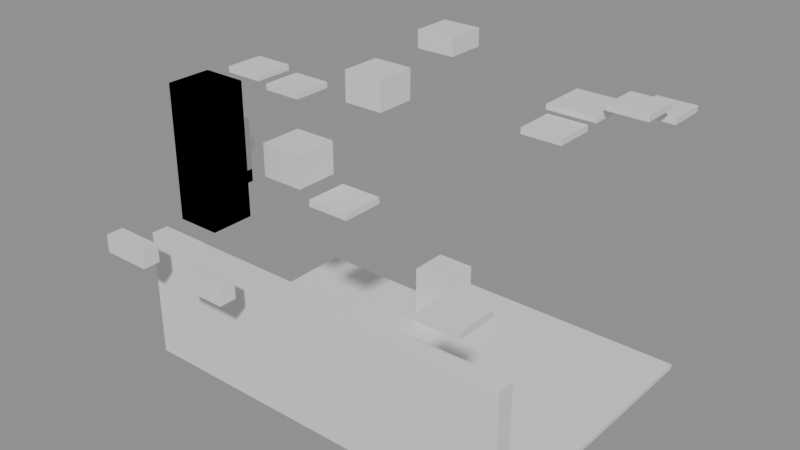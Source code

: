 # Source: building_lego.blend  (saved by Blender 5.0.119; exported with 4.5.12 LTS)
import bpy
from mathutils import Matrix  # noqa: F401  (used for matrix-valued properties, if any)

bpy.ops.wm.read_factory_settings(use_empty=True)
scene = bpy.context.scene
scene.name = 'Scene'

# ---- collections
col_01_paredes_externas = bpy.data.collections.new('01_Paredes_Externas'); scene.collection.children.link(col_01_paredes_externas)
col_03_pisos_escadas = bpy.data.collections.new('03_Pisos_Escadas'); scene.collection.children.link(col_03_pisos_escadas)
col_04_moveis_decoracoes = bpy.data.collections.new('04_Moveis_Decoracoes'); scene.collection.children.link(col_04_moveis_decoracoes)

# ---- materials (node trees are filled in below, after node groups)
mat_mat_parede_externa = bpy.data.materials.new('Mat_Parede_Externa')
mat_mat_pisos = bpy.data.materials.new('Mat_Pisos')
mat_mat_moveis = bpy.data.materials.new('Mat_Moveis')

# ---- material node trees
mat_mat_parede_externa.use_nodes = True; mat_mat_parede_externa.node_tree.nodes.clear()
_N = mat_mat_parede_externa.node_tree.nodes; _L = mat_mat_parede_externa.node_tree.links
n0 = _N.new('ShaderNodeBsdfPrincipled'); n0.name = 'BSDF - Pré-fundamentado'; n0.location = (-200, 100)
n1 = _N.new('ShaderNodeOutputMaterial'); n1.name = 'Saída de material'; n1.location = (200, 100)
_L.new(n0.outputs[0], n1.inputs[0])
n1.is_active_output = True
mat_mat_pisos.use_nodes = True; mat_mat_pisos.node_tree.nodes.clear()
_N = mat_mat_pisos.node_tree.nodes; _L = mat_mat_pisos.node_tree.links
n0 = _N.new('ShaderNodeBsdfPrincipled'); n0.name = 'BSDF - Pré-fundamentado'; n0.location = (-200, 100)
n1 = _N.new('ShaderNodeOutputMaterial'); n1.name = 'Saída de material'; n1.location = (200, 100)
_L.new(n0.outputs[0], n1.inputs[0])
n1.is_active_output = True
mat_mat_moveis.use_nodes = True; mat_mat_moveis.node_tree.nodes.clear()
_N = mat_mat_moveis.node_tree.nodes; _L = mat_mat_moveis.node_tree.links
n0 = _N.new('ShaderNodeBsdfPrincipled'); n0.name = 'BSDF - Pré-fundamentado'; n0.location = (-200, 100)
n1 = _N.new('ShaderNodeOutputMaterial'); n1.name = 'Saída de material'; n1.location = (200, 100)
_L.new(n0.outputs[0], n1.inputs[0])
n1.is_active_output = True

# ---- meshes
me_bloco_cave_wall_2160_4103_z2 = bpy.data.meshes.new('Bloco_cave_wall_2160_4103_z2')
me_bloco_cave_wall_2160_4103_z2.from_pydata([(-0.5, -0.175, -0.18), (0.5, -0.175, -0.18), (0.5, 0.175, -0.18), (-0.5, 0.175, -0.18), (-0.5, -0.175, 0.18), (0.5, -0.175, 0.18), (0.5, 0.175, 0.18), (-0.5, 0.175, 0.18)], [], [(0, 1, 2, 3), (4, 7, 6, 5), (0, 4, 5, 1), (2, 6, 7, 3), (0, 3, 7, 4), (1, 5, 6, 2)])
me_bloco_cave_wall_2160_4103_z2.materials.append(mat_mat_parede_externa)
me_bloco_cave_wall_2160_4103_z2.update()
me_bloco_cave_wall_2162_4103_z2 = bpy.data.meshes.new('Bloco_cave_wall_2162_4103_z2')
me_bloco_cave_wall_2162_4103_z2.from_pydata([(-0.5, -0.175, -0.18), (0.5, -0.175, -0.18), (0.5, 0.175, -0.18), (-0.5, 0.175, -0.18), (-0.5, -0.175, 0.18), (0.5, -0.175, 0.18), (0.5, 0.175, 0.18), (-0.5, 0.175, 0.18)], [], [(0, 1, 2, 3), (4, 7, 6, 5), (0, 4, 5, 1), (2, 6, 7, 3), (0, 3, 7, 4), (1, 5, 6, 2)])
me_bloco_cave_wall_2162_4103_z2.materials.append(mat_mat_parede_externa)
me_bloco_cave_wall_2162_4103_z2.update()
me_bloco_cave_wall_2160_4104_z_20 = bpy.data.meshes.new('Bloco_cave_wall_2160_4104_z-20')
me_bloco_cave_wall_2160_4104_z_20.from_pydata([(-0.5, -0.175, -1.32), (0.5, -0.175, -1.32), (0.5, 0.175, -1.32), (-0.5, 0.175, -1.32), (-0.5, -0.175, 1.32), (0.5, -0.175, 1.32), (0.5, 0.175, 1.32), (-0.5, 0.175, 1.32)], [], [(0, 1, 2, 3), (4, 7, 6, 5), (0, 4, 5, 1), (2, 6, 7, 3), (0, 3, 7, 4), (1, 5, 6, 2)])
me_bloco_cave_wall_2160_4104_z_20.materials.append(mat_mat_parede_externa)
me_bloco_cave_wall_2160_4104_z_20.update()
me_bloco_cave_wall_2161_4104_z_20 = bpy.data.meshes.new('Bloco_cave_wall_2161_4104_z-20')
me_bloco_cave_wall_2161_4104_z_20.from_pydata([(-0.5, -0.175, -1.32), (0.5, -0.175, -1.32), (0.5, 0.175, -1.32), (-0.5, 0.175, -1.32), (-0.5, -0.175, 1.32), (0.5, -0.175, 1.32), (0.5, 0.175, 1.32), (-0.5, 0.175, 1.32)], [], [(0, 1, 2, 3), (4, 7, 6, 5), (0, 4, 5, 1), (2, 6, 7, 3), (0, 3, 7, 4), (1, 5, 6, 2)])
me_bloco_cave_wall_2161_4104_z_20.materials.append(mat_mat_parede_externa)
me_bloco_cave_wall_2161_4104_z_20.update()
me_bloco_cave_wall_2162_4104_z_20 = bpy.data.meshes.new('Bloco_cave_wall_2162_4104_z-20')
me_bloco_cave_wall_2162_4104_z_20.from_pydata([(-0.5, -0.175, -1.32), (0.5, -0.175, -1.32), (0.5, 0.175, -1.32), (-0.5, 0.175, -1.32), (-0.5, -0.175, 1.32), (0.5, -0.175, 1.32), (0.5, 0.175, 1.32), (-0.5, 0.175, 1.32)], [], [(0, 1, 2, 3), (4, 7, 6, 5), (0, 4, 5, 1), (2, 6, 7, 3), (0, 3, 7, 4), (1, 5, 6, 2)])
me_bloco_cave_wall_2162_4104_z_20.materials.append(mat_mat_parede_externa)
me_bloco_cave_wall_2162_4104_z_20.update()
me_bloco_cave_wall_2163_4104_z_20 = bpy.data.meshes.new('Bloco_cave_wall_2163_4104_z-20')
me_bloco_cave_wall_2163_4104_z_20.from_pydata([(-0.5, -0.175, -1.32), (0.5, -0.175, -1.32), (0.5, 0.175, -1.32), (-0.5, 0.175, -1.32), (-0.5, -0.175, 1.32), (0.5, -0.175, 1.32), (0.5, 0.175, 1.32), (-0.5, 0.175, 1.32)], [], [(0, 1, 2, 3), (4, 7, 6, 5), (0, 4, 5, 1), (2, 6, 7, 3), (0, 3, 7, 4), (1, 5, 6, 2)])
me_bloco_cave_wall_2163_4104_z_20.materials.append(mat_mat_parede_externa)
me_bloco_cave_wall_2163_4104_z_20.update()
me_bloco_cave_wall_2164_4104_z_20 = bpy.data.meshes.new('Bloco_cave_wall_2164_4104_z-20')
me_bloco_cave_wall_2164_4104_z_20.from_pydata([(-0.5, -0.175, -1.32), (0.5, -0.175, -1.32), (0.5, 0.175, -1.32), (-0.5, 0.175, -1.32), (-0.5, -0.175, 1.32), (0.5, -0.175, 1.32), (0.5, 0.175, 1.32), (-0.5, 0.175, 1.32)], [], [(0, 1, 2, 3), (4, 7, 6, 5), (0, 4, 5, 1), (2, 6, 7, 3), (0, 3, 7, 4), (1, 5, 6, 2)])
me_bloco_cave_wall_2164_4104_z_20.materials.append(mat_mat_parede_externa)
me_bloco_cave_wall_2164_4104_z_20.update()
me_bloco_cave_wall_2165_4104_z_20 = bpy.data.meshes.new('Bloco_cave_wall_2165_4104_z-20')
me_bloco_cave_wall_2165_4104_z_20.from_pydata([(-0.5, -0.175, -1.32), (0.5, -0.175, -1.32), (0.5, 0.175, -1.32), (-0.5, 0.175, -1.32), (-0.5, -0.175, 1.32), (0.5, -0.175, 1.32), (0.5, 0.175, 1.32), (-0.5, 0.175, 1.32)], [], [(0, 1, 2, 3), (4, 7, 6, 5), (0, 4, 5, 1), (2, 6, 7, 3), (0, 3, 7, 4), (1, 5, 6, 2)])
me_bloco_cave_wall_2165_4104_z_20.materials.append(mat_mat_parede_externa)
me_bloco_cave_wall_2165_4104_z_20.update()
me_bloco_cave_wall_2166_4104_z_20 = bpy.data.meshes.new('Bloco_cave_wall_2166_4104_z-20')
me_bloco_cave_wall_2166_4104_z_20.from_pydata([(-0.5, -0.175, -1.32), (0.5, -0.175, -1.32), (0.5, 0.175, -1.32), (-0.5, 0.175, -1.32), (-0.5, -0.175, 1.32), (0.5, -0.175, 1.32), (0.5, 0.175, 1.32), (-0.5, 0.175, 1.32)], [], [(0, 1, 2, 3), (4, 7, 6, 5), (0, 4, 5, 1), (2, 6, 7, 3), (0, 3, 7, 4), (1, 5, 6, 2)])
me_bloco_cave_wall_2166_4104_z_20.materials.append(mat_mat_parede_externa)
me_bloco_cave_wall_2166_4104_z_20.update()
me_bloco_cave_wall_2167_4104_z_20 = bpy.data.meshes.new('Bloco_cave_wall_2167_4104_z-20')
me_bloco_cave_wall_2167_4104_z_20.from_pydata([(-0.5, -0.175, -1.32), (0.5, -0.175, -1.32), (0.5, 0.175, -1.32), (-0.5, 0.175, -1.32), (-0.5, -0.175, 1.32), (0.5, -0.175, 1.32), (0.5, 0.175, 1.32), (-0.5, 0.175, 1.32)], [], [(0, 1, 2, 3), (4, 7, 6, 5), (0, 4, 5, 1), (2, 6, 7, 3), (0, 3, 7, 4), (1, 5, 6, 2)])
me_bloco_cave_wall_2167_4104_z_20.materials.append(mat_mat_parede_externa)
me_bloco_cave_wall_2167_4104_z_20.update()
me_piso_cave_floor_2160_4105_z_20 = bpy.data.meshes.new('Piso_cave_floor_2160_4105_z-20')
me_piso_cave_floor_2160_4105_z_20.from_pydata([(-0.5, -0.5, -0.05), (0.5, -0.5, -0.05), (0.5, 0.5, -0.05), (-0.5, 0.5, -0.05), (-0.5, -0.5, 0.05), (0.5, -0.5, 0.05), (0.5, 0.5, 0.05), (-0.5, 0.5, 0.05)], [], [(0, 1, 2, 3), (4, 7, 6, 5), (0, 4, 5, 1), (2, 6, 7, 3), (0, 3, 7, 4), (1, 5, 6, 2)])
me_piso_cave_floor_2160_4105_z_20.materials.append(mat_mat_pisos)
me_piso_cave_floor_2160_4105_z_20.update()
me_piso_cave_floor_2161_4105_z_20 = bpy.data.meshes.new('Piso_cave_floor_2161_4105_z-20')
me_piso_cave_floor_2161_4105_z_20.from_pydata([(-0.5, -0.5, -0.05), (0.5, -0.5, -0.05), (0.5, 0.5, -0.05), (-0.5, 0.5, -0.05), (-0.5, -0.5, 0.05), (0.5, -0.5, 0.05), (0.5, 0.5, 0.05), (-0.5, 0.5, 0.05)], [], [(0, 1, 2, 3), (4, 7, 6, 5), (0, 4, 5, 1), (2, 6, 7, 3), (0, 3, 7, 4), (1, 5, 6, 2)])
me_piso_cave_floor_2161_4105_z_20.materials.append(mat_mat_pisos)
me_piso_cave_floor_2161_4105_z_20.update()
me_piso_cave_floor_2162_4105_z_20 = bpy.data.meshes.new('Piso_cave_floor_2162_4105_z-20')
me_piso_cave_floor_2162_4105_z_20.from_pydata([(-0.5, -0.5, -0.05), (0.5, -0.5, -0.05), (0.5, 0.5, -0.05), (-0.5, 0.5, -0.05), (-0.5, -0.5, 0.05), (0.5, -0.5, 0.05), (0.5, 0.5, 0.05), (-0.5, 0.5, 0.05)], [], [(0, 1, 2, 3), (4, 7, 6, 5), (0, 4, 5, 1), (2, 6, 7, 3), (0, 3, 7, 4), (1, 5, 6, 2)])
me_piso_cave_floor_2162_4105_z_20.materials.append(mat_mat_pisos)
me_piso_cave_floor_2162_4105_z_20.update()
me_piso_cave_floor_2163_4105_z_20 = bpy.data.meshes.new('Piso_cave_floor_2163_4105_z-20')
me_piso_cave_floor_2163_4105_z_20.from_pydata([(-0.5, -0.5, -0.05), (0.5, -0.5, -0.05), (0.5, 0.5, -0.05), (-0.5, 0.5, -0.05), (-0.5, -0.5, 0.05), (0.5, -0.5, 0.05), (0.5, 0.5, 0.05), (-0.5, 0.5, 0.05)], [], [(0, 1, 2, 3), (4, 7, 6, 5), (0, 4, 5, 1), (2, 6, 7, 3), (0, 3, 7, 4), (1, 5, 6, 2)])
me_piso_cave_floor_2163_4105_z_20.materials.append(mat_mat_pisos)
me_piso_cave_floor_2163_4105_z_20.update()
me_piso_cave_floor_2164_4105_z_20 = bpy.data.meshes.new('Piso_cave_floor_2164_4105_z-20')
me_piso_cave_floor_2164_4105_z_20.from_pydata([(-0.5, -0.5, -0.05), (0.5, -0.5, -0.05), (0.5, 0.5, -0.05), (-0.5, 0.5, -0.05), (-0.5, -0.5, 0.05), (0.5, -0.5, 0.05), (0.5, 0.5, 0.05), (-0.5, 0.5, 0.05)], [], [(0, 1, 2, 3), (4, 7, 6, 5), (0, 4, 5, 1), (2, 6, 7, 3), (0, 3, 7, 4), (1, 5, 6, 2)])
me_piso_cave_floor_2164_4105_z_20.materials.append(mat_mat_pisos)
me_piso_cave_floor_2164_4105_z_20.update()
me_piso_cave_floor_2165_4105_z_20 = bpy.data.meshes.new('Piso_cave_floor_2165_4105_z-20')
me_piso_cave_floor_2165_4105_z_20.from_pydata([(-0.5, -0.5, -0.05), (0.5, -0.5, -0.05), (0.5, 0.5, -0.05), (-0.5, 0.5, -0.05), (-0.5, -0.5, 0.05), (0.5, -0.5, 0.05), (0.5, 0.5, 0.05), (-0.5, 0.5, 0.05)], [], [(0, 1, 2, 3), (4, 7, 6, 5), (0, 4, 5, 1), (2, 6, 7, 3), (0, 3, 7, 4), (1, 5, 6, 2)])
me_piso_cave_floor_2165_4105_z_20.materials.append(mat_mat_pisos)
me_piso_cave_floor_2165_4105_z_20.update()
me_piso_cave_floor_2166_4105_z_20 = bpy.data.meshes.new('Piso_cave_floor_2166_4105_z-20')
me_piso_cave_floor_2166_4105_z_20.from_pydata([(-0.5, -0.5, -0.05), (0.5, -0.5, -0.05), (0.5, 0.5, -0.05), (-0.5, 0.5, -0.05), (-0.5, -0.5, 0.05), (0.5, -0.5, 0.05), (0.5, 0.5, 0.05), (-0.5, 0.5, 0.05)], [], [(0, 1, 2, 3), (4, 7, 6, 5), (0, 4, 5, 1), (2, 6, 7, 3), (0, 3, 7, 4), (1, 5, 6, 2)])
me_piso_cave_floor_2166_4105_z_20.materials.append(mat_mat_pisos)
me_piso_cave_floor_2166_4105_z_20.update()
me_piso_cave_floor_2167_4105_z_20 = bpy.data.meshes.new('Piso_cave_floor_2167_4105_z-20')
me_piso_cave_floor_2167_4105_z_20.from_pydata([(-0.5, -0.5, -0.05), (0.5, -0.5, -0.05), (0.5, 0.5, -0.05), (-0.5, 0.5, -0.05), (-0.5, -0.5, 0.05), (0.5, -0.5, 0.05), (0.5, 0.5, 0.05), (-0.5, 0.5, 0.05)], [], [(0, 1, 2, 3), (4, 7, 6, 5), (0, 4, 5, 1), (2, 6, 7, 3), (0, 3, 7, 4), (1, 5, 6, 2)])
me_piso_cave_floor_2167_4105_z_20.materials.append(mat_mat_pisos)
me_piso_cave_floor_2167_4105_z_20.update()
me_piso_cave_floor_2160_4106_z_20 = bpy.data.meshes.new('Piso_cave_floor_2160_4106_z-20')
me_piso_cave_floor_2160_4106_z_20.from_pydata([(-0.5, -0.5, -0.05), (0.5, -0.5, -0.05), (0.5, 0.5, -0.05), (-0.5, 0.5, -0.05), (-0.5, -0.5, 0.05), (0.5, -0.5, 0.05), (0.5, 0.5, 0.05), (-0.5, 0.5, 0.05)], [], [(0, 1, 2, 3), (4, 7, 6, 5), (0, 4, 5, 1), (2, 6, 7, 3), (0, 3, 7, 4), (1, 5, 6, 2)])
me_piso_cave_floor_2160_4106_z_20.materials.append(mat_mat_pisos)
me_piso_cave_floor_2160_4106_z_20.update()
me_piso_cave_floor_2161_4106_z_20 = bpy.data.meshes.new('Piso_cave_floor_2161_4106_z-20')
me_piso_cave_floor_2161_4106_z_20.from_pydata([(-0.5, -0.5, -0.05), (0.5, -0.5, -0.05), (0.5, 0.5, -0.05), (-0.5, 0.5, -0.05), (-0.5, -0.5, 0.05), (0.5, -0.5, 0.05), (0.5, 0.5, 0.05), (-0.5, 0.5, 0.05)], [], [(0, 1, 2, 3), (4, 7, 6, 5), (0, 4, 5, 1), (2, 6, 7, 3), (0, 3, 7, 4), (1, 5, 6, 2)])
me_piso_cave_floor_2161_4106_z_20.materials.append(mat_mat_pisos)
me_piso_cave_floor_2161_4106_z_20.update()
me_piso_cave_floor_2162_4106_z_20 = bpy.data.meshes.new('Piso_cave_floor_2162_4106_z-20')
me_piso_cave_floor_2162_4106_z_20.from_pydata([(-0.5, -0.5, -0.05), (0.5, -0.5, -0.05), (0.5, 0.5, -0.05), (-0.5, 0.5, -0.05), (-0.5, -0.5, 0.05), (0.5, -0.5, 0.05), (0.5, 0.5, 0.05), (-0.5, 0.5, 0.05)], [], [(0, 1, 2, 3), (4, 7, 6, 5), (0, 4, 5, 1), (2, 6, 7, 3), (0, 3, 7, 4), (1, 5, 6, 2)])
me_piso_cave_floor_2162_4106_z_20.materials.append(mat_mat_pisos)
me_piso_cave_floor_2162_4106_z_20.update()
me_piso_cave_floor_2163_4106_z_20 = bpy.data.meshes.new('Piso_cave_floor_2163_4106_z-20')
me_piso_cave_floor_2163_4106_z_20.from_pydata([(-0.5, -0.5, -0.05), (0.5, -0.5, -0.05), (0.5, 0.5, -0.05), (-0.5, 0.5, -0.05), (-0.5, -0.5, 0.05), (0.5, -0.5, 0.05), (0.5, 0.5, 0.05), (-0.5, 0.5, 0.05)], [], [(0, 1, 2, 3), (4, 7, 6, 5), (0, 4, 5, 1), (2, 6, 7, 3), (0, 3, 7, 4), (1, 5, 6, 2)])
me_piso_cave_floor_2163_4106_z_20.materials.append(mat_mat_pisos)
me_piso_cave_floor_2163_4106_z_20.update()
me_piso_cave_floor_2164_4106_z_20 = bpy.data.meshes.new('Piso_cave_floor_2164_4106_z-20')
me_piso_cave_floor_2164_4106_z_20.from_pydata([(-0.5, -0.5, -0.05), (0.5, -0.5, -0.05), (0.5, 0.5, -0.05), (-0.5, 0.5, -0.05), (-0.5, -0.5, 0.05), (0.5, -0.5, 0.05), (0.5, 0.5, 0.05), (-0.5, 0.5, 0.05)], [], [(0, 1, 2, 3), (4, 7, 6, 5), (0, 4, 5, 1), (2, 6, 7, 3), (0, 3, 7, 4), (1, 5, 6, 2)])
me_piso_cave_floor_2164_4106_z_20.materials.append(mat_mat_pisos)
me_piso_cave_floor_2164_4106_z_20.update()
me_piso_cave_floor_2165_4106_z_20 = bpy.data.meshes.new('Piso_cave_floor_2165_4106_z-20')
me_piso_cave_floor_2165_4106_z_20.from_pydata([(-0.5, -0.5, -0.05), (0.5, -0.5, -0.05), (0.5, 0.5, -0.05), (-0.5, 0.5, -0.05), (-0.5, -0.5, 0.05), (0.5, -0.5, 0.05), (0.5, 0.5, 0.05), (-0.5, 0.5, 0.05)], [], [(0, 1, 2, 3), (4, 7, 6, 5), (0, 4, 5, 1), (2, 6, 7, 3), (0, 3, 7, 4), (1, 5, 6, 2)])
me_piso_cave_floor_2165_4106_z_20.materials.append(mat_mat_pisos)
me_piso_cave_floor_2165_4106_z_20.update()
me_piso_cave_floor_2166_4106_z_20 = bpy.data.meshes.new('Piso_cave_floor_2166_4106_z-20')
me_piso_cave_floor_2166_4106_z_20.from_pydata([(-0.5, -0.5, -0.05), (0.5, -0.5, -0.05), (0.5, 0.5, -0.05), (-0.5, 0.5, -0.05), (-0.5, -0.5, 0.05), (0.5, -0.5, 0.05), (0.5, 0.5, 0.05), (-0.5, 0.5, 0.05)], [], [(0, 1, 2, 3), (4, 7, 6, 5), (0, 4, 5, 1), (2, 6, 7, 3), (0, 3, 7, 4), (1, 5, 6, 2)])
me_piso_cave_floor_2166_4106_z_20.materials.append(mat_mat_pisos)
me_piso_cave_floor_2166_4106_z_20.update()
me_piso_cave_floor_2167_4106_z_20 = bpy.data.meshes.new('Piso_cave_floor_2167_4106_z-20')
me_piso_cave_floor_2167_4106_z_20.from_pydata([(-0.5, -0.5, -0.05), (0.5, -0.5, -0.05), (0.5, 0.5, -0.05), (-0.5, 0.5, -0.05), (-0.5, -0.5, 0.05), (0.5, -0.5, 0.05), (0.5, 0.5, 0.05), (-0.5, 0.5, 0.05)], [], [(0, 1, 2, 3), (4, 7, 6, 5), (0, 4, 5, 1), (2, 6, 7, 3), (0, 3, 7, 4), (1, 5, 6, 2)])
me_piso_cave_floor_2167_4106_z_20.materials.append(mat_mat_pisos)
me_piso_cave_floor_2167_4106_z_20.update()
me_piso_cave_floor_2160_4107_z_20 = bpy.data.meshes.new('Piso_cave_floor_2160_4107_z-20')
me_piso_cave_floor_2160_4107_z_20.from_pydata([(-0.5, -0.5, -0.05), (0.5, -0.5, -0.05), (0.5, 0.5, -0.05), (-0.5, 0.5, -0.05), (-0.5, -0.5, 0.05), (0.5, -0.5, 0.05), (0.5, 0.5, 0.05), (-0.5, 0.5, 0.05)], [], [(0, 1, 2, 3), (4, 7, 6, 5), (0, 4, 5, 1), (2, 6, 7, 3), (0, 3, 7, 4), (1, 5, 6, 2)])
me_piso_cave_floor_2160_4107_z_20.materials.append(mat_mat_pisos)
me_piso_cave_floor_2160_4107_z_20.update()
me_piso_cave_floor_2161_4107_z_20 = bpy.data.meshes.new('Piso_cave_floor_2161_4107_z-20')
me_piso_cave_floor_2161_4107_z_20.from_pydata([(-0.5, -0.5, -0.05), (0.5, -0.5, -0.05), (0.5, 0.5, -0.05), (-0.5, 0.5, -0.05), (-0.5, -0.5, 0.05), (0.5, -0.5, 0.05), (0.5, 0.5, 0.05), (-0.5, 0.5, 0.05)], [], [(0, 1, 2, 3), (4, 7, 6, 5), (0, 4, 5, 1), (2, 6, 7, 3), (0, 3, 7, 4), (1, 5, 6, 2)])
me_piso_cave_floor_2161_4107_z_20.materials.append(mat_mat_pisos)
me_piso_cave_floor_2161_4107_z_20.update()
me_piso_cave_floor_2162_4107_z_20 = bpy.data.meshes.new('Piso_cave_floor_2162_4107_z-20')
me_piso_cave_floor_2162_4107_z_20.from_pydata([(-0.5, -0.5, -0.05), (0.5, -0.5, -0.05), (0.5, 0.5, -0.05), (-0.5, 0.5, -0.05), (-0.5, -0.5, 0.05), (0.5, -0.5, 0.05), (0.5, 0.5, 0.05), (-0.5, 0.5, 0.05)], [], [(0, 1, 2, 3), (4, 7, 6, 5), (0, 4, 5, 1), (2, 6, 7, 3), (0, 3, 7, 4), (1, 5, 6, 2)])
me_piso_cave_floor_2162_4107_z_20.materials.append(mat_mat_pisos)
me_piso_cave_floor_2162_4107_z_20.update()
me_piso_cave_floor_2163_4107_z_20 = bpy.data.meshes.new('Piso_cave_floor_2163_4107_z-20')
me_piso_cave_floor_2163_4107_z_20.from_pydata([(-0.5, -0.5, -0.05), (0.5, -0.5, -0.05), (0.5, 0.5, -0.05), (-0.5, 0.5, -0.05), (-0.5, -0.5, 0.05), (0.5, -0.5, 0.05), (0.5, 0.5, 0.05), (-0.5, 0.5, 0.05)], [], [(0, 1, 2, 3), (4, 7, 6, 5), (0, 4, 5, 1), (2, 6, 7, 3), (0, 3, 7, 4), (1, 5, 6, 2)])
me_piso_cave_floor_2163_4107_z_20.materials.append(mat_mat_pisos)
me_piso_cave_floor_2163_4107_z_20.update()
me_piso_cave_floor_2164_4107_z_20 = bpy.data.meshes.new('Piso_cave_floor_2164_4107_z-20')
me_piso_cave_floor_2164_4107_z_20.from_pydata([(-0.5, -0.5, -0.05), (0.5, -0.5, -0.05), (0.5, 0.5, -0.05), (-0.5, 0.5, -0.05), (-0.5, -0.5, 0.05), (0.5, -0.5, 0.05), (0.5, 0.5, 0.05), (-0.5, 0.5, 0.05)], [], [(0, 1, 2, 3), (4, 7, 6, 5), (0, 4, 5, 1), (2, 6, 7, 3), (0, 3, 7, 4), (1, 5, 6, 2)])
me_piso_cave_floor_2164_4107_z_20.materials.append(mat_mat_pisos)
me_piso_cave_floor_2164_4107_z_20.update()
me_piso_cave_floor_2165_4107_z_20 = bpy.data.meshes.new('Piso_cave_floor_2165_4107_z-20')
me_piso_cave_floor_2165_4107_z_20.from_pydata([(-0.5, -0.5, -0.05), (0.5, -0.5, -0.05), (0.5, 0.5, -0.05), (-0.5, 0.5, -0.05), (-0.5, -0.5, 0.05), (0.5, -0.5, 0.05), (0.5, 0.5, 0.05), (-0.5, 0.5, 0.05)], [], [(0, 1, 2, 3), (4, 7, 6, 5), (0, 4, 5, 1), (2, 6, 7, 3), (0, 3, 7, 4), (1, 5, 6, 2)])
me_piso_cave_floor_2165_4107_z_20.materials.append(mat_mat_pisos)
me_piso_cave_floor_2165_4107_z_20.update()
me_piso_cave_floor_2166_4107_z_20 = bpy.data.meshes.new('Piso_cave_floor_2166_4107_z-20')
me_piso_cave_floor_2166_4107_z_20.from_pydata([(-0.5, -0.5, -0.05), (0.5, -0.5, -0.05), (0.5, 0.5, -0.05), (-0.5, 0.5, -0.05), (-0.5, -0.5, 0.05), (0.5, -0.5, 0.05), (0.5, 0.5, 0.05), (-0.5, 0.5, 0.05)], [], [(0, 1, 2, 3), (4, 7, 6, 5), (0, 4, 5, 1), (2, 6, 7, 3), (0, 3, 7, 4), (1, 5, 6, 2)])
me_piso_cave_floor_2166_4107_z_20.materials.append(mat_mat_pisos)
me_piso_cave_floor_2166_4107_z_20.update()
me_piso_cave_floor_2167_4107_z_20 = bpy.data.meshes.new('Piso_cave_floor_2167_4107_z-20')
me_piso_cave_floor_2167_4107_z_20.from_pydata([(-0.5, -0.5, -0.05), (0.5, -0.5, -0.05), (0.5, 0.5, -0.05), (-0.5, 0.5, -0.05), (-0.5, -0.5, 0.05), (0.5, -0.5, 0.05), (0.5, 0.5, 0.05), (-0.5, 0.5, 0.05)], [], [(0, 1, 2, 3), (4, 7, 6, 5), (0, 4, 5, 1), (2, 6, 7, 3), (0, 3, 7, 4), (1, 5, 6, 2)])
me_piso_cave_floor_2167_4107_z_20.materials.append(mat_mat_pisos)
me_piso_cave_floor_2167_4107_z_20.update()
me_piso_cave_floor_2160_4108_z_20 = bpy.data.meshes.new('Piso_cave_floor_2160_4108_z-20')
me_piso_cave_floor_2160_4108_z_20.from_pydata([(-0.5, -0.5, -0.05), (0.5, -0.5, -0.05), (0.5, 0.5, -0.05), (-0.5, 0.5, -0.05), (-0.5, -0.5, 0.05), (0.5, -0.5, 0.05), (0.5, 0.5, 0.05), (-0.5, 0.5, 0.05)], [], [(0, 1, 2, 3), (4, 7, 6, 5), (0, 4, 5, 1), (2, 6, 7, 3), (0, 3, 7, 4), (1, 5, 6, 2)])
me_piso_cave_floor_2160_4108_z_20.materials.append(mat_mat_pisos)
me_piso_cave_floor_2160_4108_z_20.update()
me_piso_cave_floor_2161_4108_z_20 = bpy.data.meshes.new('Piso_cave_floor_2161_4108_z-20')
me_piso_cave_floor_2161_4108_z_20.from_pydata([(-0.5, -0.5, -0.05), (0.5, -0.5, -0.05), (0.5, 0.5, -0.05), (-0.5, 0.5, -0.05), (-0.5, -0.5, 0.05), (0.5, -0.5, 0.05), (0.5, 0.5, 0.05), (-0.5, 0.5, 0.05)], [], [(0, 1, 2, 3), (4, 7, 6, 5), (0, 4, 5, 1), (2, 6, 7, 3), (0, 3, 7, 4), (1, 5, 6, 2)])
me_piso_cave_floor_2161_4108_z_20.materials.append(mat_mat_pisos)
me_piso_cave_floor_2161_4108_z_20.update()
me_piso_cave_floor_2162_4108_z_20 = bpy.data.meshes.new('Piso_cave_floor_2162_4108_z-20')
me_piso_cave_floor_2162_4108_z_20.from_pydata([(-0.5, -0.5, -0.05), (0.5, -0.5, -0.05), (0.5, 0.5, -0.05), (-0.5, 0.5, -0.05), (-0.5, -0.5, 0.05), (0.5, -0.5, 0.05), (0.5, 0.5, 0.05), (-0.5, 0.5, 0.05)], [], [(0, 1, 2, 3), (4, 7, 6, 5), (0, 4, 5, 1), (2, 6, 7, 3), (0, 3, 7, 4), (1, 5, 6, 2)])
me_piso_cave_floor_2162_4108_z_20.materials.append(mat_mat_pisos)
me_piso_cave_floor_2162_4108_z_20.update()
me_piso_cave_floor_2163_4108_z_20 = bpy.data.meshes.new('Piso_cave_floor_2163_4108_z-20')
me_piso_cave_floor_2163_4108_z_20.from_pydata([(-0.5, -0.5, -0.05), (0.5, -0.5, -0.05), (0.5, 0.5, -0.05), (-0.5, 0.5, -0.05), (-0.5, -0.5, 0.05), (0.5, -0.5, 0.05), (0.5, 0.5, 0.05), (-0.5, 0.5, 0.05)], [], [(0, 1, 2, 3), (4, 7, 6, 5), (0, 4, 5, 1), (2, 6, 7, 3), (0, 3, 7, 4), (1, 5, 6, 2)])
me_piso_cave_floor_2163_4108_z_20.materials.append(mat_mat_pisos)
me_piso_cave_floor_2163_4108_z_20.update()
me_piso_cave_floor_2164_4108_z_20 = bpy.data.meshes.new('Piso_cave_floor_2164_4108_z-20')
me_piso_cave_floor_2164_4108_z_20.from_pydata([(-0.5, -0.5, -0.05), (0.5, -0.5, -0.05), (0.5, 0.5, -0.05), (-0.5, 0.5, -0.05), (-0.5, -0.5, 0.05), (0.5, -0.5, 0.05), (0.5, 0.5, 0.05), (-0.5, 0.5, 0.05)], [], [(0, 1, 2, 3), (4, 7, 6, 5), (0, 4, 5, 1), (2, 6, 7, 3), (0, 3, 7, 4), (1, 5, 6, 2)])
me_piso_cave_floor_2164_4108_z_20.materials.append(mat_mat_pisos)
me_piso_cave_floor_2164_4108_z_20.update()
me_piso_cave_floor_2165_4108_z_20 = bpy.data.meshes.new('Piso_cave_floor_2165_4108_z-20')
me_piso_cave_floor_2165_4108_z_20.from_pydata([(-0.5, -0.5, -0.05), (0.5, -0.5, -0.05), (0.5, 0.5, -0.05), (-0.5, 0.5, -0.05), (-0.5, -0.5, 0.05), (0.5, -0.5, 0.05), (0.5, 0.5, 0.05), (-0.5, 0.5, 0.05)], [], [(0, 1, 2, 3), (4, 7, 6, 5), (0, 4, 5, 1), (2, 6, 7, 3), (0, 3, 7, 4), (1, 5, 6, 2)])
me_piso_cave_floor_2165_4108_z_20.materials.append(mat_mat_pisos)
me_piso_cave_floor_2165_4108_z_20.update()
me_piso_grasses_2166_4108_z26 = bpy.data.meshes.new('Piso_grasses_2166_4108_z26')
me_piso_grasses_2166_4108_z26.from_pydata([(-0.5, -0.5, -0.05), (0.5, -0.5, -0.05), (0.5, 0.5, -0.05), (-0.5, 0.5, -0.05), (-0.5, -0.5, 0.05), (0.5, -0.5, 0.05), (0.5, 0.5, 0.05), (-0.5, 0.5, 0.05)], [], [(0, 1, 2, 3), (4, 7, 6, 5), (0, 4, 5, 1), (2, 6, 7, 3), (0, 3, 7, 4), (1, 5, 6, 2)])
me_piso_grasses_2166_4108_z26.materials.append(mat_mat_pisos)
me_piso_grasses_2166_4108_z26.update()
me_piso_cave_floor_2166_4108_z_20 = bpy.data.meshes.new('Piso_cave_floor_2166_4108_z-20')
me_piso_cave_floor_2166_4108_z_20.from_pydata([(-0.5, -0.5, -0.05), (0.5, -0.5, -0.05), (0.5, 0.5, -0.05), (-0.5, 0.5, -0.05), (-0.5, -0.5, 0.05), (0.5, -0.5, 0.05), (0.5, 0.5, 0.05), (-0.5, 0.5, 0.05)], [], [(0, 1, 2, 3), (4, 7, 6, 5), (0, 4, 5, 1), (2, 6, 7, 3), (0, 3, 7, 4), (1, 5, 6, 2)])
me_piso_cave_floor_2166_4108_z_20.materials.append(mat_mat_pisos)
me_piso_cave_floor_2166_4108_z_20.update()
me_piso_cave_floor_2167_4108_z_20 = bpy.data.meshes.new('Piso_cave_floor_2167_4108_z-20')
me_piso_cave_floor_2167_4108_z_20.from_pydata([(-0.5, -0.5, -0.05), (0.5, -0.5, -0.05), (0.5, 0.5, -0.05), (-0.5, 0.5, -0.05), (-0.5, -0.5, 0.05), (0.5, -0.5, 0.05), (0.5, 0.5, 0.05), (-0.5, 0.5, 0.05)], [], [(0, 1, 2, 3), (4, 7, 6, 5), (0, 4, 5, 1), (2, 6, 7, 3), (0, 3, 7, 4), (1, 5, 6, 2)])
me_piso_cave_floor_2167_4108_z_20.materials.append(mat_mat_pisos)
me_piso_cave_floor_2167_4108_z_20.update()
me_piso_cave_floor_2163_4109_z_20 = bpy.data.meshes.new('Piso_cave_floor_2163_4109_z-20')
me_piso_cave_floor_2163_4109_z_20.from_pydata([(-0.5, -0.5, -0.05), (0.5, -0.5, -0.05), (0.5, 0.5, -0.05), (-0.5, 0.5, -0.05), (-0.5, -0.5, 0.05), (0.5, -0.5, 0.05), (0.5, 0.5, 0.05), (-0.5, 0.5, 0.05)], [], [(0, 1, 2, 3), (4, 7, 6, 5), (0, 4, 5, 1), (2, 6, 7, 3), (0, 3, 7, 4), (1, 5, 6, 2)])
me_piso_cave_floor_2163_4109_z_20.materials.append(mat_mat_pisos)
me_piso_cave_floor_2163_4109_z_20.update()
me_piso_cave_floor_2164_4109_z_20 = bpy.data.meshes.new('Piso_cave_floor_2164_4109_z-20')
me_piso_cave_floor_2164_4109_z_20.from_pydata([(-0.5, -0.5, -0.05), (0.5, -0.5, -0.05), (0.5, 0.5, -0.05), (-0.5, 0.5, -0.05), (-0.5, -0.5, 0.05), (0.5, -0.5, 0.05), (0.5, 0.5, 0.05), (-0.5, 0.5, 0.05)], [], [(0, 1, 2, 3), (4, 7, 6, 5), (0, 4, 5, 1), (2, 6, 7, 3), (0, 3, 7, 4), (1, 5, 6, 2)])
me_piso_cave_floor_2164_4109_z_20.materials.append(mat_mat_pisos)
me_piso_cave_floor_2164_4109_z_20.update()
me_piso_cave_floor_2165_4109_z_20 = bpy.data.meshes.new('Piso_cave_floor_2165_4109_z-20')
me_piso_cave_floor_2165_4109_z_20.from_pydata([(-0.5, -0.5, -0.05), (0.5, -0.5, -0.05), (0.5, 0.5, -0.05), (-0.5, 0.5, -0.05), (-0.5, -0.5, 0.05), (0.5, -0.5, 0.05), (0.5, 0.5, 0.05), (-0.5, 0.5, 0.05)], [], [(0, 1, 2, 3), (4, 7, 6, 5), (0, 4, 5, 1), (2, 6, 7, 3), (0, 3, 7, 4), (1, 5, 6, 2)])
me_piso_cave_floor_2165_4109_z_20.materials.append(mat_mat_pisos)
me_piso_cave_floor_2165_4109_z_20.update()
me_piso_cave_floor_2166_4109_z_20 = bpy.data.meshes.new('Piso_cave_floor_2166_4109_z-20')
me_piso_cave_floor_2166_4109_z_20.from_pydata([(-0.5, -0.5, -0.05), (0.5, -0.5, -0.05), (0.5, 0.5, -0.05), (-0.5, 0.5, -0.05), (-0.5, -0.5, 0.05), (0.5, -0.5, 0.05), (0.5, 0.5, 0.05), (-0.5, 0.5, 0.05)], [], [(0, 1, 2, 3), (4, 7, 6, 5), (0, 4, 5, 1), (2, 6, 7, 3), (0, 3, 7, 4), (1, 5, 6, 2)])
me_piso_cave_floor_2166_4109_z_20.materials.append(mat_mat_pisos)
me_piso_cave_floor_2166_4109_z_20.update()
me_piso_cave_floor_2167_4109_z_20 = bpy.data.meshes.new('Piso_cave_floor_2167_4109_z-20')
me_piso_cave_floor_2167_4109_z_20.from_pydata([(-0.5, -0.5, -0.05), (0.5, -0.5, -0.05), (0.5, 0.5, -0.05), (-0.5, 0.5, -0.05), (-0.5, -0.5, 0.05), (0.5, -0.5, 0.05), (0.5, 0.5, 0.05), (-0.5, 0.5, 0.05)], [], [(0, 1, 2, 3), (4, 7, 6, 5), (0, 4, 5, 1), (2, 6, 7, 3), (0, 3, 7, 4), (1, 5, 6, 2)])
me_piso_cave_floor_2167_4109_z_20.materials.append(mat_mat_pisos)
me_piso_cave_floor_2167_4109_z_20.update()
me_movel_vines_2162_4103_z13 = bpy.data.meshes.new('Movel_vines_2162_4103_z13')
me_movel_vines_2162_4103_z13.from_pydata([(-0.4, -0.4, -1.2), (0.4, -0.4, -1.2), (0.4, 0.4, -1.2), (-0.4, 0.4, -1.2), (-0.4, -0.4, 1.2), (0.4, -0.4, 1.2), (0.4, 0.4, 1.2), (-0.4, 0.4, 1.2)], [], [(0, 1, 2, 3), (4, 7, 6, 5), (0, 4, 5, 1), (2, 6, 7, 3), (0, 3, 7, 4), (1, 5, 6, 2)])
me_movel_vines_2162_4103_z13.materials.append(mat_mat_moveis)
me_movel_vines_2162_4103_z13.update()
me_movel_leaves_2162_4103_z13 = bpy.data.meshes.new('Movel_leaves_2162_4103_z13')
me_movel_leaves_2162_4103_z13.from_pydata([(-0.4, -0.4, -0.12), (0.4, -0.4, -0.12), (0.4, 0.4, -0.12), (-0.4, 0.4, -0.12), (-0.4, -0.4, 0.12), (0.4, -0.4, 0.12), (0.4, 0.4, 0.12), (-0.4, 0.4, 0.12)], [], [(0, 1, 2, 3), (4, 7, 6, 5), (0, 4, 5, 1), (2, 6, 7, 3), (0, 3, 7, 4), (1, 5, 6, 2)])
me_movel_leaves_2162_4103_z13.materials.append(mat_mat_moveis)
me_movel_leaves_2162_4103_z13.update()
me_movel_tree_2162_4103_z13 = bpy.data.meshes.new('Movel_tree_2162_4103_z13')
me_movel_tree_2162_4103_z13.from_pydata([(-0.4, -0.4, -1.2), (0.4, -0.4, -1.2), (0.4, 0.4, -1.2), (-0.4, 0.4, -1.2), (-0.4, -0.4, 1.2), (0.4, -0.4, 1.2), (0.4, 0.4, 1.2), (-0.4, 0.4, 1.2)], [], [(0, 1, 2, 3), (4, 7, 6, 5), (0, 4, 5, 1), (2, 6, 7, 3), (0, 3, 7, 4), (1, 5, 6, 2)])
me_movel_tree_2162_4103_z13.materials.append(mat_mat_moveis)
me_movel_tree_2162_4103_z13.update()
me_movel_bulrushes_2167_4103_z13 = bpy.data.meshes.new('Movel_bulrushes_2167_4103_z13')
me_movel_bulrushes_2167_4103_z13.from_pydata([(-0.4, -0.4, -0.06), (0.4, -0.4, -0.06), (0.4, 0.4, -0.06), (-0.4, 0.4, -0.06), (-0.4, -0.4, 0.06), (0.4, -0.4, 0.06), (0.4, 0.4, 0.06), (-0.4, 0.4, 0.06)], [], [(0, 1, 2, 3), (4, 7, 6, 5), (0, 4, 5, 1), (2, 6, 7, 3), (0, 3, 7, 4), (1, 5, 6, 2)])
me_movel_bulrushes_2167_4103_z13.materials.append(mat_mat_moveis)
me_movel_bulrushes_2167_4103_z13.update()
me_movel_vines_2161_4104_z13 = bpy.data.meshes.new('Movel_vines_2161_4104_z13')
me_movel_vines_2161_4104_z13.from_pydata([(-0.4, -0.4, -0.06), (0.4, -0.4, -0.06), (0.4, 0.4, -0.06), (-0.4, 0.4, -0.06), (-0.4, -0.4, 0.06), (0.4, -0.4, 0.06), (0.4, 0.4, 0.06), (-0.4, 0.4, 0.06)], [], [(0, 1, 2, 3), (4, 7, 6, 5), (0, 4, 5, 1), (2, 6, 7, 3), (0, 3, 7, 4), (1, 5, 6, 2)])
me_movel_vines_2161_4104_z13.materials.append(mat_mat_moveis)
me_movel_vines_2161_4104_z13.update()
me_movel_leaves_2161_4104_z13 = bpy.data.meshes.new('Movel_leaves_2161_4104_z13')
me_movel_leaves_2161_4104_z13.from_pydata([(-0.4, -0.4, -0.12), (0.4, -0.4, -0.12), (0.4, 0.4, -0.12), (-0.4, 0.4, -0.12), (-0.4, -0.4, 0.12), (0.4, -0.4, 0.12), (0.4, 0.4, 0.12), (-0.4, 0.4, 0.12)], [], [(0, 1, 2, 3), (4, 7, 6, 5), (0, 4, 5, 1), (2, 6, 7, 3), (0, 3, 7, 4), (1, 5, 6, 2)])
me_movel_leaves_2161_4104_z13.materials.append(mat_mat_moveis)
me_movel_leaves_2161_4104_z13.update()
me_movel_tree_2161_4104_z13 = bpy.data.meshes.new('Movel_tree_2161_4104_z13')
me_movel_tree_2161_4104_z13.from_pydata([(-0.4, -0.4, -0.6), (0.4, -0.4, -0.6), (0.4, 0.4, -0.6), (-0.4, 0.4, -0.6), (-0.4, -0.4, 0.6), (0.4, -0.4, 0.6), (0.4, 0.4, 0.6), (-0.4, 0.4, 0.6)], [], [(0, 1, 2, 3), (4, 7, 6, 5), (0, 4, 5, 1), (2, 6, 7, 3), (0, 3, 7, 4), (1, 5, 6, 2)])
me_movel_tree_2161_4104_z13.materials.append(mat_mat_moveis)
me_movel_tree_2161_4104_z13.update()
me_movel_small_palm_2163_4104_z19 = bpy.data.meshes.new('Movel_small_palm_2163_4104_z19')
me_movel_small_palm_2163_4104_z19.from_pydata([(-0.4, -0.4, -0.3), (0.4, -0.4, -0.3), (0.4, 0.4, -0.3), (-0.4, 0.4, -0.3), (-0.4, -0.4, 0.3), (0.4, -0.4, 0.3), (0.4, 0.4, 0.3), (-0.4, 0.4, 0.3)], [], [(0, 1, 2, 3), (4, 7, 6, 5), (0, 4, 5, 1), (2, 6, 7, 3), (0, 3, 7, 4), (1, 5, 6, 2)])
me_movel_small_palm_2163_4104_z19.materials.append(mat_mat_moveis)
me_movel_small_palm_2163_4104_z19.update()
me_movel_fern_2164_4104_z17 = bpy.data.meshes.new('Movel_fern_2164_4104_z17')
me_movel_fern_2164_4104_z17.from_pydata([(-0.4, -0.4, -0.06), (0.4, -0.4, -0.06), (0.4, 0.4, -0.06), (-0.4, 0.4, -0.06), (-0.4, -0.4, 0.06), (0.4, -0.4, 0.06), (0.4, 0.4, 0.06), (-0.4, 0.4, 0.06)], [], [(0, 1, 2, 3), (4, 7, 6, 5), (0, 4, 5, 1), (2, 6, 7, 3), (0, 3, 7, 4), (1, 5, 6, 2)])
me_movel_fern_2164_4104_z17.materials.append(mat_mat_moveis)
me_movel_fern_2164_4104_z17.update()
me_movel_leaves_2160_4105_z13 = bpy.data.meshes.new('Movel_leaves_2160_4105_z13')
me_movel_leaves_2160_4105_z13.from_pydata([(-0.4, -0.4, -0.12), (0.4, -0.4, -0.12), (0.4, 0.4, -0.12), (-0.4, 0.4, -0.12), (-0.4, -0.4, 0.12), (0.4, -0.4, 0.12), (0.4, 0.4, 0.12), (-0.4, 0.4, 0.12)], [], [(0, 1, 2, 3), (4, 7, 6, 5), (0, 4, 5, 1), (2, 6, 7, 3), (0, 3, 7, 4), (1, 5, 6, 2)])
me_movel_leaves_2160_4105_z13.materials.append(mat_mat_moveis)
me_movel_leaves_2160_4105_z13.update()
me_movel_fern_2160_4106_z24 = bpy.data.meshes.new('Movel_fern_2160_4106_z24')
me_movel_fern_2160_4106_z24.from_pydata([(-0.4, -0.4, -0.06), (0.4, -0.4, -0.06), (0.4, 0.4, -0.06), (-0.4, 0.4, -0.06), (-0.4, -0.4, 0.06), (0.4, -0.4, 0.06), (0.4, 0.4, 0.06), (-0.4, 0.4, 0.06)], [], [(0, 1, 2, 3), (4, 7, 6, 5), (0, 4, 5, 1), (2, 6, 7, 3), (0, 3, 7, 4), (1, 5, 6, 2)])
me_movel_fern_2160_4106_z24.materials.append(mat_mat_moveis)
me_movel_fern_2160_4106_z24.update()
me_movel_small_palm_2161_4106_z23 = bpy.data.meshes.new('Movel_small_palm_2161_4106_z23')
me_movel_small_palm_2161_4106_z23.from_pydata([(-0.4, -0.4, -0.06), (0.4, -0.4, -0.06), (0.4, 0.4, -0.06), (-0.4, 0.4, -0.06), (-0.4, -0.4, 0.06), (0.4, -0.4, 0.06), (0.4, 0.4, 0.06), (-0.4, 0.4, 0.06)], [], [(0, 1, 2, 3), (4, 7, 6, 5), (0, 4, 5, 1), (2, 6, 7, 3), (0, 3, 7, 4), (1, 5, 6, 2)])
me_movel_small_palm_2161_4106_z23.materials.append(mat_mat_moveis)
me_movel_small_palm_2161_4106_z23.update()
me_movel_small_palm_2163_4106_z25 = bpy.data.meshes.new('Movel_small_palm_2163_4106_z25')
me_movel_small_palm_2163_4106_z25.from_pydata([(-0.4, -0.4, -0.3), (0.4, -0.4, -0.3), (0.4, 0.4, -0.3), (-0.4, 0.4, -0.3), (-0.4, -0.4, 0.3), (0.4, -0.4, 0.3), (0.4, 0.4, 0.3), (-0.4, 0.4, 0.3)], [], [(0, 1, 2, 3), (4, 7, 6, 5), (0, 4, 5, 1), (2, 6, 7, 3), (0, 3, 7, 4), (1, 5, 6, 2)])
me_movel_small_palm_2163_4106_z25.materials.append(mat_mat_moveis)
me_movel_small_palm_2163_4106_z25.update()
me_movel_fern_2166_4107_z24 = bpy.data.meshes.new('Movel_fern_2166_4107_z24')
me_movel_fern_2166_4107_z24.from_pydata([(-0.4, -0.4, -0.06), (0.4, -0.4, -0.06), (0.4, 0.4, -0.06), (-0.4, 0.4, -0.06), (-0.4, -0.4, 0.06), (0.4, -0.4, 0.06), (0.4, 0.4, 0.06), (-0.4, 0.4, 0.06)], [], [(0, 1, 2, 3), (4, 7, 6, 5), (0, 4, 5, 1), (2, 6, 7, 3), (0, 3, 7, 4), (1, 5, 6, 2)])
me_movel_fern_2166_4107_z24.materials.append(mat_mat_moveis)
me_movel_fern_2166_4107_z24.update()
me_movel_ponytail_palm_2163_4108_z29 = bpy.data.meshes.new('Movel_ponytail_palm_2163_4108_z29')
me_movel_ponytail_palm_2163_4108_z29.from_pydata([(-0.4, -0.4, -0.18), (0.4, -0.4, -0.18), (0.4, 0.4, -0.18), (-0.4, 0.4, -0.18), (-0.4, -0.4, 0.18), (0.4, -0.4, 0.18), (0.4, 0.4, 0.18), (-0.4, 0.4, 0.18)], [], [(0, 1, 2, 3), (4, 7, 6, 5), (0, 4, 5, 1), (2, 6, 7, 3), (0, 3, 7, 4), (1, 5, 6, 2)])
me_movel_ponytail_palm_2163_4108_z29.materials.append(mat_mat_moveis)
me_movel_ponytail_palm_2163_4108_z29.update()
me_movel_stalagmites_2163_4108_z_20 = bpy.data.meshes.new('Movel_stalagmites_2163_4108_z-20')
me_movel_stalagmites_2163_4108_z_20.from_pydata([(-0.4, -0.4, -0.6), (0.4, -0.4, -0.6), (0.4, 0.4, -0.6), (-0.4, 0.4, -0.6), (-0.4, -0.4, 0.6), (0.4, -0.4, 0.6), (0.4, 0.4, 0.6), (-0.4, 0.4, 0.6)], [], [(0, 1, 2, 3), (4, 7, 6, 5), (0, 4, 5, 1), (2, 6, 7, 3), (0, 3, 7, 4), (1, 5, 6, 2)])
me_movel_stalagmites_2163_4108_z_20.materials.append(mat_mat_moveis)
me_movel_stalagmites_2163_4108_z_20.update()
me_movel_fern_2167_4108_z27 = bpy.data.meshes.new('Movel_fern_2167_4108_z27')
me_movel_fern_2167_4108_z27.from_pydata([(-0.4, -0.4, -0.06), (0.4, -0.4, -0.06), (0.4, 0.4, -0.06), (-0.4, 0.4, -0.06), (-0.4, -0.4, 0.06), (0.4, -0.4, 0.06), (0.4, 0.4, 0.06), (-0.4, 0.4, 0.06)], [], [(0, 1, 2, 3), (4, 7, 6, 5), (0, 4, 5, 1), (2, 6, 7, 3), (0, 3, 7, 4), (1, 5, 6, 2)])
me_movel_fern_2167_4108_z27.materials.append(mat_mat_moveis)
me_movel_fern_2167_4108_z27.update()
me_movel_mushrooms_2167_4109_z24 = bpy.data.meshes.new('Movel_mushrooms_2167_4109_z24')
me_movel_mushrooms_2167_4109_z24.from_pydata([(-0.4, -0.4, -0.06), (0.4, -0.4, -0.06), (0.4, 0.4, -0.06), (-0.4, 0.4, -0.06), (-0.4, -0.4, 0.06), (0.4, -0.4, 0.06), (0.4, 0.4, 0.06), (-0.4, 0.4, 0.06)], [], [(0, 1, 2, 3), (4, 7, 6, 5), (0, 4, 5, 1), (2, 6, 7, 3), (0, 3, 7, 4), (1, 5, 6, 2)])
me_movel_mushrooms_2167_4109_z24.materials.append(mat_mat_moveis)
me_movel_mushrooms_2167_4109_z24.update()

# ---- objects
ob_parede_externa_norte_y4103_x2160_2162 = bpy.data.objects.new('Parede_Externa_Norte_Y4103_X2160_2162', None)
ob_bloco_cave_wall_2160_4103_z2 = bpy.data.objects.new('Bloco_cave_wall_2160_4103_z2', me_bloco_cave_wall_2160_4103_z2)
ob_bloco_cave_wall_2162_4103_z2 = bpy.data.objects.new('Bloco_cave_wall_2162_4103_z2', me_bloco_cave_wall_2162_4103_z2)
ob_parede_externa_sul_y4104_x2160_2167 = bpy.data.objects.new('Parede_Externa_Sul_Y4104_X2160_2167', None)
ob_bloco_cave_wall_2160_4104_z_20 = bpy.data.objects.new('Bloco_cave_wall_2160_4104_z-20', me_bloco_cave_wall_2160_4104_z_20)
ob_bloco_cave_wall_2161_4104_z_20 = bpy.data.objects.new('Bloco_cave_wall_2161_4104_z-20', me_bloco_cave_wall_2161_4104_z_20)
ob_bloco_cave_wall_2162_4104_z_20 = bpy.data.objects.new('Bloco_cave_wall_2162_4104_z-20', me_bloco_cave_wall_2162_4104_z_20)
ob_bloco_cave_wall_2163_4104_z_20 = bpy.data.objects.new('Bloco_cave_wall_2163_4104_z-20', me_bloco_cave_wall_2163_4104_z_20)
ob_bloco_cave_wall_2164_4104_z_20 = bpy.data.objects.new('Bloco_cave_wall_2164_4104_z-20', me_bloco_cave_wall_2164_4104_z_20)
ob_bloco_cave_wall_2165_4104_z_20 = bpy.data.objects.new('Bloco_cave_wall_2165_4104_z-20', me_bloco_cave_wall_2165_4104_z_20)
ob_bloco_cave_wall_2166_4104_z_20 = bpy.data.objects.new('Bloco_cave_wall_2166_4104_z-20', me_bloco_cave_wall_2166_4104_z_20)
ob_bloco_cave_wall_2167_4104_z_20 = bpy.data.objects.new('Bloco_cave_wall_2167_4104_z-20', me_bloco_cave_wall_2167_4104_z_20)
ob_pisos_lajes = bpy.data.objects.new('Pisos_Lajes', None)
ob_piso_cave_floor_2160_4105_z_20 = bpy.data.objects.new('Piso_cave_floor_2160_4105_z-20', me_piso_cave_floor_2160_4105_z_20)
ob_piso_cave_floor_2161_4105_z_20 = bpy.data.objects.new('Piso_cave_floor_2161_4105_z-20', me_piso_cave_floor_2161_4105_z_20)
ob_piso_cave_floor_2162_4105_z_20 = bpy.data.objects.new('Piso_cave_floor_2162_4105_z-20', me_piso_cave_floor_2162_4105_z_20)
ob_piso_cave_floor_2163_4105_z_20 = bpy.data.objects.new('Piso_cave_floor_2163_4105_z-20', me_piso_cave_floor_2163_4105_z_20)
ob_piso_cave_floor_2164_4105_z_20 = bpy.data.objects.new('Piso_cave_floor_2164_4105_z-20', me_piso_cave_floor_2164_4105_z_20)
ob_piso_cave_floor_2165_4105_z_20 = bpy.data.objects.new('Piso_cave_floor_2165_4105_z-20', me_piso_cave_floor_2165_4105_z_20)
ob_piso_cave_floor_2166_4105_z_20 = bpy.data.objects.new('Piso_cave_floor_2166_4105_z-20', me_piso_cave_floor_2166_4105_z_20)
ob_piso_cave_floor_2167_4105_z_20 = bpy.data.objects.new('Piso_cave_floor_2167_4105_z-20', me_piso_cave_floor_2167_4105_z_20)
ob_piso_cave_floor_2160_4106_z_20 = bpy.data.objects.new('Piso_cave_floor_2160_4106_z-20', me_piso_cave_floor_2160_4106_z_20)
ob_piso_cave_floor_2161_4106_z_20 = bpy.data.objects.new('Piso_cave_floor_2161_4106_z-20', me_piso_cave_floor_2161_4106_z_20)
ob_piso_cave_floor_2162_4106_z_20 = bpy.data.objects.new('Piso_cave_floor_2162_4106_z-20', me_piso_cave_floor_2162_4106_z_20)
ob_piso_cave_floor_2163_4106_z_20 = bpy.data.objects.new('Piso_cave_floor_2163_4106_z-20', me_piso_cave_floor_2163_4106_z_20)
ob_piso_cave_floor_2164_4106_z_20 = bpy.data.objects.new('Piso_cave_floor_2164_4106_z-20', me_piso_cave_floor_2164_4106_z_20)
ob_piso_cave_floor_2165_4106_z_20 = bpy.data.objects.new('Piso_cave_floor_2165_4106_z-20', me_piso_cave_floor_2165_4106_z_20)
ob_piso_cave_floor_2166_4106_z_20 = bpy.data.objects.new('Piso_cave_floor_2166_4106_z-20', me_piso_cave_floor_2166_4106_z_20)
ob_piso_cave_floor_2167_4106_z_20 = bpy.data.objects.new('Piso_cave_floor_2167_4106_z-20', me_piso_cave_floor_2167_4106_z_20)
ob_piso_cave_floor_2160_4107_z_20 = bpy.data.objects.new('Piso_cave_floor_2160_4107_z-20', me_piso_cave_floor_2160_4107_z_20)
ob_piso_cave_floor_2161_4107_z_20 = bpy.data.objects.new('Piso_cave_floor_2161_4107_z-20', me_piso_cave_floor_2161_4107_z_20)
ob_piso_cave_floor_2162_4107_z_20 = bpy.data.objects.new('Piso_cave_floor_2162_4107_z-20', me_piso_cave_floor_2162_4107_z_20)
ob_piso_cave_floor_2163_4107_z_20 = bpy.data.objects.new('Piso_cave_floor_2163_4107_z-20', me_piso_cave_floor_2163_4107_z_20)
ob_piso_cave_floor_2164_4107_z_20 = bpy.data.objects.new('Piso_cave_floor_2164_4107_z-20', me_piso_cave_floor_2164_4107_z_20)
ob_piso_cave_floor_2165_4107_z_20 = bpy.data.objects.new('Piso_cave_floor_2165_4107_z-20', me_piso_cave_floor_2165_4107_z_20)
ob_piso_cave_floor_2166_4107_z_20 = bpy.data.objects.new('Piso_cave_floor_2166_4107_z-20', me_piso_cave_floor_2166_4107_z_20)
ob_piso_cave_floor_2167_4107_z_20 = bpy.data.objects.new('Piso_cave_floor_2167_4107_z-20', me_piso_cave_floor_2167_4107_z_20)
ob_piso_cave_floor_2160_4108_z_20 = bpy.data.objects.new('Piso_cave_floor_2160_4108_z-20', me_piso_cave_floor_2160_4108_z_20)
ob_piso_cave_floor_2161_4108_z_20 = bpy.data.objects.new('Piso_cave_floor_2161_4108_z-20', me_piso_cave_floor_2161_4108_z_20)
ob_piso_cave_floor_2162_4108_z_20 = bpy.data.objects.new('Piso_cave_floor_2162_4108_z-20', me_piso_cave_floor_2162_4108_z_20)
ob_piso_cave_floor_2163_4108_z_20 = bpy.data.objects.new('Piso_cave_floor_2163_4108_z-20', me_piso_cave_floor_2163_4108_z_20)
ob_piso_cave_floor_2164_4108_z_20 = bpy.data.objects.new('Piso_cave_floor_2164_4108_z-20', me_piso_cave_floor_2164_4108_z_20)
ob_piso_cave_floor_2165_4108_z_20 = bpy.data.objects.new('Piso_cave_floor_2165_4108_z-20', me_piso_cave_floor_2165_4108_z_20)
ob_piso_grasses_2166_4108_z26 = bpy.data.objects.new('Piso_grasses_2166_4108_z26', me_piso_grasses_2166_4108_z26)
ob_piso_cave_floor_2166_4108_z_20 = bpy.data.objects.new('Piso_cave_floor_2166_4108_z-20', me_piso_cave_floor_2166_4108_z_20)
ob_piso_cave_floor_2167_4108_z_20 = bpy.data.objects.new('Piso_cave_floor_2167_4108_z-20', me_piso_cave_floor_2167_4108_z_20)
ob_piso_cave_floor_2163_4109_z_20 = bpy.data.objects.new('Piso_cave_floor_2163_4109_z-20', me_piso_cave_floor_2163_4109_z_20)
ob_piso_cave_floor_2164_4109_z_20 = bpy.data.objects.new('Piso_cave_floor_2164_4109_z-20', me_piso_cave_floor_2164_4109_z_20)
ob_piso_cave_floor_2165_4109_z_20 = bpy.data.objects.new('Piso_cave_floor_2165_4109_z-20', me_piso_cave_floor_2165_4109_z_20)
ob_piso_cave_floor_2166_4109_z_20 = bpy.data.objects.new('Piso_cave_floor_2166_4109_z-20', me_piso_cave_floor_2166_4109_z_20)
ob_piso_cave_floor_2167_4109_z_20 = bpy.data.objects.new('Piso_cave_floor_2167_4109_z-20', me_piso_cave_floor_2167_4109_z_20)
ob_moveis_decoracoes = bpy.data.objects.new('Moveis_Decoracoes', None)
ob_movel_vines_2162_4103_z13 = bpy.data.objects.new('Movel_vines_2162_4103_z13', me_movel_vines_2162_4103_z13)
ob_movel_leaves_2162_4103_z13 = bpy.data.objects.new('Movel_leaves_2162_4103_z13', me_movel_leaves_2162_4103_z13)
ob_movel_tree_2162_4103_z13 = bpy.data.objects.new('Movel_tree_2162_4103_z13', me_movel_tree_2162_4103_z13)
ob_movel_bulrushes_2167_4103_z13 = bpy.data.objects.new('Movel_bulrushes_2167_4103_z13', me_movel_bulrushes_2167_4103_z13)
ob_movel_vines_2161_4104_z13 = bpy.data.objects.new('Movel_vines_2161_4104_z13', me_movel_vines_2161_4104_z13)
ob_movel_leaves_2161_4104_z13 = bpy.data.objects.new('Movel_leaves_2161_4104_z13', me_movel_leaves_2161_4104_z13)
ob_movel_tree_2161_4104_z13 = bpy.data.objects.new('Movel_tree_2161_4104_z13', me_movel_tree_2161_4104_z13)
ob_movel_small_palm_2163_4104_z19 = bpy.data.objects.new('Movel_small_palm_2163_4104_z19', me_movel_small_palm_2163_4104_z19)
ob_movel_fern_2164_4104_z17 = bpy.data.objects.new('Movel_fern_2164_4104_z17', me_movel_fern_2164_4104_z17)
ob_movel_leaves_2160_4105_z13 = bpy.data.objects.new('Movel_leaves_2160_4105_z13', me_movel_leaves_2160_4105_z13)
ob_movel_fern_2160_4106_z24 = bpy.data.objects.new('Movel_fern_2160_4106_z24', me_movel_fern_2160_4106_z24)
ob_movel_small_palm_2161_4106_z23 = bpy.data.objects.new('Movel_small_palm_2161_4106_z23', me_movel_small_palm_2161_4106_z23)
ob_movel_small_palm_2163_4106_z25 = bpy.data.objects.new('Movel_small_palm_2163_4106_z25', me_movel_small_palm_2163_4106_z25)
ob_movel_fern_2166_4107_z24 = bpy.data.objects.new('Movel_fern_2166_4107_z24', me_movel_fern_2166_4107_z24)
ob_movel_ponytail_palm_2163_4108_z29 = bpy.data.objects.new('Movel_ponytail_palm_2163_4108_z29', me_movel_ponytail_palm_2163_4108_z29)
ob_movel_stalagmites_2163_4108_z_20 = bpy.data.objects.new('Movel_stalagmites_2163_4108_z-20', me_movel_stalagmites_2163_4108_z_20)
ob_movel_fern_2167_4108_z27 = bpy.data.objects.new('Movel_fern_2167_4108_z27', me_movel_fern_2167_4108_z27)
ob_movel_mushrooms_2167_4109_z24 = bpy.data.objects.new('Movel_mushrooms_2167_4109_z24', me_movel_mushrooms_2167_4109_z24)

# ---- transforms, parenting, visibility, modifiers, constraints
ob_parede_externa_norte_y4103_x2160_2162.location = (-2.5, -3.0, 2.64)
ob_parede_externa_norte_y4103_x2160_2162.empty_display_type = 'CUBE'
ob_bloco_cave_wall_2160_4103_z2.parent = ob_parede_externa_norte_y4103_x2160_2162
ob_bloco_cave_wall_2160_4103_z2.matrix_parent_inverse = Matrix(((1.0, -0.0, 0.0, 2.5), (-0.0, 1.0, -0.0, 3.0), (0.0, -0.0, 1.0, -2.64), (-0.0, 0.0, -0.0, 1.0)))
ob_bloco_cave_wall_2160_4103_z2.location = (-3.5, -3.325, 2.82)
ob_bloco_cave_wall_2162_4103_z2.parent = ob_parede_externa_norte_y4103_x2160_2162
ob_bloco_cave_wall_2162_4103_z2.matrix_parent_inverse = Matrix(((1.0, -0.0, 0.0, 2.5), (-0.0, 1.0, -0.0, 3.0), (0.0, -0.0, 1.0, -2.64), (-0.0, 0.0, -0.0, 1.0)))
ob_bloco_cave_wall_2162_4103_z2.location = (-1.5, -3.325, 2.82)
ob_parede_externa_sul_y4104_x2160_2167.location = (0.0, -2.0, 0.0)
ob_parede_externa_sul_y4104_x2160_2167.empty_display_type = 'CUBE'
ob_bloco_cave_wall_2160_4104_z_20.parent = ob_parede_externa_sul_y4104_x2160_2167
ob_bloco_cave_wall_2160_4104_z_20.matrix_parent_inverse = Matrix(((1.0, -0.0, 0.0, -0.0), (-0.0, 1.0, -0.0, 2.0), (0.0, -0.0, 1.0, -0.0), (-0.0, 0.0, -0.0, 1.0)))
ob_bloco_cave_wall_2160_4104_z_20.location = (-3.5, -2.325, 1.32)
ob_bloco_cave_wall_2161_4104_z_20.parent = ob_parede_externa_sul_y4104_x2160_2167
ob_bloco_cave_wall_2161_4104_z_20.matrix_parent_inverse = Matrix(((1.0, -0.0, 0.0, -0.0), (-0.0, 1.0, -0.0, 2.0), (0.0, -0.0, 1.0, -0.0), (-0.0, 0.0, -0.0, 1.0)))
ob_bloco_cave_wall_2161_4104_z_20.location = (-2.5, -2.325, 1.32)
ob_bloco_cave_wall_2162_4104_z_20.parent = ob_parede_externa_sul_y4104_x2160_2167
ob_bloco_cave_wall_2162_4104_z_20.matrix_parent_inverse = Matrix(((1.0, -0.0, 0.0, -0.0), (-0.0, 1.0, -0.0, 2.0), (0.0, -0.0, 1.0, -0.0), (-0.0, 0.0, -0.0, 1.0)))
ob_bloco_cave_wall_2162_4104_z_20.location = (-1.5, -2.325, 1.32)
ob_bloco_cave_wall_2163_4104_z_20.parent = ob_parede_externa_sul_y4104_x2160_2167
ob_bloco_cave_wall_2163_4104_z_20.matrix_parent_inverse = Matrix(((1.0, -0.0, 0.0, -0.0), (-0.0, 1.0, -0.0, 2.0), (0.0, -0.0, 1.0, -0.0), (-0.0, 0.0, -0.0, 1.0)))
ob_bloco_cave_wall_2163_4104_z_20.location = (-0.5, -2.325, 1.32)
ob_bloco_cave_wall_2164_4104_z_20.parent = ob_parede_externa_sul_y4104_x2160_2167
ob_bloco_cave_wall_2164_4104_z_20.matrix_parent_inverse = Matrix(((1.0, -0.0, 0.0, -0.0), (-0.0, 1.0, -0.0, 2.0), (0.0, -0.0, 1.0, -0.0), (-0.0, 0.0, -0.0, 1.0)))
ob_bloco_cave_wall_2164_4104_z_20.location = (0.5, -2.325, 1.32)
ob_bloco_cave_wall_2165_4104_z_20.parent = ob_parede_externa_sul_y4104_x2160_2167
ob_bloco_cave_wall_2165_4104_z_20.matrix_parent_inverse = Matrix(((1.0, -0.0, 0.0, -0.0), (-0.0, 1.0, -0.0, 2.0), (0.0, -0.0, 1.0, -0.0), (-0.0, 0.0, -0.0, 1.0)))
ob_bloco_cave_wall_2165_4104_z_20.location = (1.5, -2.325, 1.32)
ob_bloco_cave_wall_2166_4104_z_20.parent = ob_parede_externa_sul_y4104_x2160_2167
ob_bloco_cave_wall_2166_4104_z_20.matrix_parent_inverse = Matrix(((1.0, -0.0, 0.0, -0.0), (-0.0, 1.0, -0.0, 2.0), (0.0, -0.0, 1.0, -0.0), (-0.0, 0.0, -0.0, 1.0)))
ob_bloco_cave_wall_2166_4104_z_20.location = (2.5, -2.325, 1.32)
ob_bloco_cave_wall_2167_4104_z_20.parent = ob_parede_externa_sul_y4104_x2160_2167
ob_bloco_cave_wall_2167_4104_z_20.matrix_parent_inverse = Matrix(((1.0, -0.0, 0.0, -0.0), (-0.0, 1.0, -0.0, 2.0), (0.0, -0.0, 1.0, -0.0), (-0.0, 0.0, -0.0, 1.0)))
ob_bloco_cave_wall_2167_4104_z_20.location = (3.5, -2.325, 1.32)
ob_pisos_lajes.location = (0.0, 0.0, 0.0)
ob_pisos_lajes.empty_display_type = 'CUBE'
ob_piso_cave_floor_2160_4105_z_20.parent = ob_pisos_lajes
ob_piso_cave_floor_2160_4105_z_20.location = (-3.5, -1.0, -0.05)
ob_piso_cave_floor_2161_4105_z_20.parent = ob_pisos_lajes
ob_piso_cave_floor_2161_4105_z_20.location = (-2.5, -1.0, -0.05)
ob_piso_cave_floor_2162_4105_z_20.parent = ob_pisos_lajes
ob_piso_cave_floor_2162_4105_z_20.location = (-1.5, -1.0, -0.05)
ob_piso_cave_floor_2163_4105_z_20.parent = ob_pisos_lajes
ob_piso_cave_floor_2163_4105_z_20.location = (-0.5, -1.0, -0.05)
ob_piso_cave_floor_2164_4105_z_20.parent = ob_pisos_lajes
ob_piso_cave_floor_2164_4105_z_20.location = (0.5, -1.0, -0.05)
ob_piso_cave_floor_2165_4105_z_20.parent = ob_pisos_lajes
ob_piso_cave_floor_2165_4105_z_20.location = (1.5, -1.0, -0.05)
ob_piso_cave_floor_2166_4105_z_20.parent = ob_pisos_lajes
ob_piso_cave_floor_2166_4105_z_20.location = (2.5, -1.0, -0.05)
ob_piso_cave_floor_2167_4105_z_20.parent = ob_pisos_lajes
ob_piso_cave_floor_2167_4105_z_20.location = (3.5, -1.0, -0.05)
ob_piso_cave_floor_2160_4106_z_20.parent = ob_pisos_lajes
ob_piso_cave_floor_2160_4106_z_20.location = (-3.5, 0.0, -0.05)
ob_piso_cave_floor_2161_4106_z_20.parent = ob_pisos_lajes
ob_piso_cave_floor_2161_4106_z_20.location = (-2.5, 0.0, -0.05)
ob_piso_cave_floor_2162_4106_z_20.parent = ob_pisos_lajes
ob_piso_cave_floor_2162_4106_z_20.location = (-1.5, 0.0, -0.05)
ob_piso_cave_floor_2163_4106_z_20.parent = ob_pisos_lajes
ob_piso_cave_floor_2163_4106_z_20.location = (-0.5, 0.0, -0.05)
ob_piso_cave_floor_2164_4106_z_20.parent = ob_pisos_lajes
ob_piso_cave_floor_2164_4106_z_20.location = (0.5, 0.0, -0.05)
ob_piso_cave_floor_2165_4106_z_20.parent = ob_pisos_lajes
ob_piso_cave_floor_2165_4106_z_20.location = (1.5, 0.0, -0.05)
ob_piso_cave_floor_2166_4106_z_20.parent = ob_pisos_lajes
ob_piso_cave_floor_2166_4106_z_20.location = (2.5, 0.0, -0.05)
ob_piso_cave_floor_2167_4106_z_20.parent = ob_pisos_lajes
ob_piso_cave_floor_2167_4106_z_20.location = (3.5, 0.0, -0.05)
ob_piso_cave_floor_2160_4107_z_20.parent = ob_pisos_lajes
ob_piso_cave_floor_2160_4107_z_20.location = (-3.5, 1.0, -0.05)
ob_piso_cave_floor_2161_4107_z_20.parent = ob_pisos_lajes
ob_piso_cave_floor_2161_4107_z_20.location = (-2.5, 1.0, -0.05)
ob_piso_cave_floor_2162_4107_z_20.parent = ob_pisos_lajes
ob_piso_cave_floor_2162_4107_z_20.location = (-1.5, 1.0, -0.05)
ob_piso_cave_floor_2163_4107_z_20.parent = ob_pisos_lajes
ob_piso_cave_floor_2163_4107_z_20.location = (-0.5, 1.0, -0.05)
ob_piso_cave_floor_2164_4107_z_20.parent = ob_pisos_lajes
ob_piso_cave_floor_2164_4107_z_20.location = (0.5, 1.0, -0.05)
ob_piso_cave_floor_2165_4107_z_20.parent = ob_pisos_lajes
ob_piso_cave_floor_2165_4107_z_20.location = (1.5, 1.0, -0.05)
ob_piso_cave_floor_2166_4107_z_20.parent = ob_pisos_lajes
ob_piso_cave_floor_2166_4107_z_20.location = (2.5, 1.0, -0.05)
ob_piso_cave_floor_2167_4107_z_20.parent = ob_pisos_lajes
ob_piso_cave_floor_2167_4107_z_20.location = (3.5, 1.0, -0.05)
ob_piso_cave_floor_2160_4108_z_20.parent = ob_pisos_lajes
ob_piso_cave_floor_2160_4108_z_20.location = (-3.5, 2.0, -0.05)
ob_piso_cave_floor_2161_4108_z_20.parent = ob_pisos_lajes
ob_piso_cave_floor_2161_4108_z_20.location = (-2.5, 2.0, -0.05)
ob_piso_cave_floor_2162_4108_z_20.parent = ob_pisos_lajes
ob_piso_cave_floor_2162_4108_z_20.location = (-1.5, 2.0, -0.05)
ob_piso_cave_floor_2163_4108_z_20.parent = ob_pisos_lajes
ob_piso_cave_floor_2163_4108_z_20.location = (-0.5, 2.0, -0.05)
ob_piso_cave_floor_2164_4108_z_20.parent = ob_pisos_lajes
ob_piso_cave_floor_2164_4108_z_20.location = (0.5, 2.0, -0.05)
ob_piso_cave_floor_2165_4108_z_20.parent = ob_pisos_lajes
ob_piso_cave_floor_2165_4108_z_20.location = (1.5, 2.0, -0.05)
ob_piso_grasses_2166_4108_z26.parent = ob_pisos_lajes
ob_piso_grasses_2166_4108_z26.location = (2.5, 2.0, 5.47)
ob_piso_cave_floor_2166_4108_z_20.parent = ob_pisos_lajes
ob_piso_cave_floor_2166_4108_z_20.location = (2.5, 2.0, -0.05)
ob_piso_cave_floor_2167_4108_z_20.parent = ob_pisos_lajes
ob_piso_cave_floor_2167_4108_z_20.location = (3.5, 2.0, -0.05)
ob_piso_cave_floor_2163_4109_z_20.parent = ob_pisos_lajes
ob_piso_cave_floor_2163_4109_z_20.location = (-0.5, 3.0, -0.05)
ob_piso_cave_floor_2164_4109_z_20.parent = ob_pisos_lajes
ob_piso_cave_floor_2164_4109_z_20.location = (0.5, 3.0, -0.05)
ob_piso_cave_floor_2165_4109_z_20.parent = ob_pisos_lajes
ob_piso_cave_floor_2165_4109_z_20.location = (1.5, 3.0, -0.05)
ob_piso_cave_floor_2166_4109_z_20.parent = ob_pisos_lajes
ob_piso_cave_floor_2166_4109_z_20.location = (2.5, 3.0, -0.05)
ob_piso_cave_floor_2167_4109_z_20.parent = ob_pisos_lajes
ob_piso_cave_floor_2167_4109_z_20.location = (3.5, 3.0, -0.05)
ob_moveis_decoracoes.location = (0.0, 0.0, 0.0)
ob_moveis_decoracoes.empty_display_type = 'CUBE'
ob_movel_vines_2162_4103_z13.parent = ob_moveis_decoracoes
ob_movel_vines_2162_4103_z13.location = (-1.5, -3.0, 5.16)
ob_movel_leaves_2162_4103_z13.parent = ob_moveis_decoracoes
ob_movel_leaves_2162_4103_z13.location = (-1.5, -3.0, 4.08)
ob_movel_tree_2162_4103_z13.parent = ob_moveis_decoracoes
ob_movel_tree_2162_4103_z13.location = (-1.5, -3.0, 5.16)
ob_movel_bulrushes_2167_4103_z13.parent = ob_moveis_decoracoes
ob_movel_bulrushes_2167_4103_z13.location = (3.5, -3.0, 4.02)
ob_movel_vines_2161_4104_z13.parent = ob_moveis_decoracoes
ob_movel_vines_2161_4104_z13.location = (-2.5, -2.0, 4.02)
ob_movel_leaves_2161_4104_z13.parent = ob_moveis_decoracoes
ob_movel_leaves_2161_4104_z13.location = (-2.5, -2.0, 4.08)
ob_movel_tree_2161_4104_z13.parent = ob_moveis_decoracoes
ob_movel_tree_2161_4104_z13.location = (-2.5, -2.0, 4.56)
ob_movel_small_palm_2163_4104_z19.parent = ob_moveis_decoracoes
ob_movel_small_palm_2163_4104_z19.location = (-0.5, -2.0, 4.98)
ob_movel_fern_2164_4104_z17.parent = ob_moveis_decoracoes
ob_movel_fern_2164_4104_z17.location = (0.5, -2.0, 4.5)
ob_movel_leaves_2160_4105_z13.parent = ob_moveis_decoracoes
ob_movel_leaves_2160_4105_z13.location = (-3.5, -1.0, 4.08)
ob_movel_fern_2160_4106_z24.parent = ob_moveis_decoracoes
ob_movel_fern_2160_4106_z24.location = (-3.5, 0.0, 5.34)
ob_movel_small_palm_2161_4106_z23.parent = ob_moveis_decoracoes
ob_movel_small_palm_2161_4106_z23.location = (-2.5, 0.0, 5.22)
ob_movel_small_palm_2163_4106_z25.parent = ob_moveis_decoracoes
ob_movel_small_palm_2163_4106_z25.location = (-0.5, 0.0, 5.7)
ob_movel_fern_2166_4107_z24.parent = ob_moveis_decoracoes
ob_movel_fern_2166_4107_z24.location = (2.5, 1.0, 5.34)
ob_movel_ponytail_palm_2163_4108_z29.parent = ob_moveis_decoracoes
ob_movel_ponytail_palm_2163_4108_z29.location = (-0.5, 2.0, 6.06)
ob_movel_stalagmites_2163_4108_z_20.parent = ob_moveis_decoracoes
ob_movel_stalagmites_2163_4108_z_20.location = (-0.5, 2.0, 0.6)
ob_movel_fern_2167_4108_z27.parent = ob_moveis_decoracoes
ob_movel_fern_2167_4108_z27.location = (3.5, 2.0, 5.7)
ob_movel_mushrooms_2167_4109_z24.parent = ob_moveis_decoracoes
ob_movel_mushrooms_2167_4109_z24.location = (3.5, 3.0, 5.34)

# ---- collection membership
col_01_paredes_externas.objects.link(ob_parede_externa_norte_y4103_x2160_2162)
col_01_paredes_externas.objects.link(ob_bloco_cave_wall_2160_4103_z2)
col_01_paredes_externas.objects.link(ob_bloco_cave_wall_2162_4103_z2)
col_01_paredes_externas.objects.link(ob_parede_externa_sul_y4104_x2160_2167)
col_01_paredes_externas.objects.link(ob_bloco_cave_wall_2160_4104_z_20)
col_01_paredes_externas.objects.link(ob_bloco_cave_wall_2161_4104_z_20)
col_01_paredes_externas.objects.link(ob_bloco_cave_wall_2162_4104_z_20)
col_01_paredes_externas.objects.link(ob_bloco_cave_wall_2163_4104_z_20)
col_01_paredes_externas.objects.link(ob_bloco_cave_wall_2164_4104_z_20)
col_01_paredes_externas.objects.link(ob_bloco_cave_wall_2165_4104_z_20)
col_01_paredes_externas.objects.link(ob_bloco_cave_wall_2166_4104_z_20)
col_01_paredes_externas.objects.link(ob_bloco_cave_wall_2167_4104_z_20)
col_03_pisos_escadas.objects.link(ob_pisos_lajes)
col_03_pisos_escadas.objects.link(ob_piso_cave_floor_2160_4105_z_20)
col_03_pisos_escadas.objects.link(ob_piso_cave_floor_2161_4105_z_20)
col_03_pisos_escadas.objects.link(ob_piso_cave_floor_2162_4105_z_20)
col_03_pisos_escadas.objects.link(ob_piso_cave_floor_2163_4105_z_20)
col_03_pisos_escadas.objects.link(ob_piso_cave_floor_2164_4105_z_20)
col_03_pisos_escadas.objects.link(ob_piso_cave_floor_2165_4105_z_20)
col_03_pisos_escadas.objects.link(ob_piso_cave_floor_2166_4105_z_20)
col_03_pisos_escadas.objects.link(ob_piso_cave_floor_2167_4105_z_20)
col_03_pisos_escadas.objects.link(ob_piso_cave_floor_2160_4106_z_20)
col_03_pisos_escadas.objects.link(ob_piso_cave_floor_2161_4106_z_20)
col_03_pisos_escadas.objects.link(ob_piso_cave_floor_2162_4106_z_20)
col_03_pisos_escadas.objects.link(ob_piso_cave_floor_2163_4106_z_20)
col_03_pisos_escadas.objects.link(ob_piso_cave_floor_2164_4106_z_20)
col_03_pisos_escadas.objects.link(ob_piso_cave_floor_2165_4106_z_20)
col_03_pisos_escadas.objects.link(ob_piso_cave_floor_2166_4106_z_20)
col_03_pisos_escadas.objects.link(ob_piso_cave_floor_2167_4106_z_20)
col_03_pisos_escadas.objects.link(ob_piso_cave_floor_2160_4107_z_20)
col_03_pisos_escadas.objects.link(ob_piso_cave_floor_2161_4107_z_20)
col_03_pisos_escadas.objects.link(ob_piso_cave_floor_2162_4107_z_20)
col_03_pisos_escadas.objects.link(ob_piso_cave_floor_2163_4107_z_20)
col_03_pisos_escadas.objects.link(ob_piso_cave_floor_2164_4107_z_20)
col_03_pisos_escadas.objects.link(ob_piso_cave_floor_2165_4107_z_20)
col_03_pisos_escadas.objects.link(ob_piso_cave_floor_2166_4107_z_20)
col_03_pisos_escadas.objects.link(ob_piso_cave_floor_2167_4107_z_20)
col_03_pisos_escadas.objects.link(ob_piso_cave_floor_2160_4108_z_20)
col_03_pisos_escadas.objects.link(ob_piso_cave_floor_2161_4108_z_20)
col_03_pisos_escadas.objects.link(ob_piso_cave_floor_2162_4108_z_20)
col_03_pisos_escadas.objects.link(ob_piso_cave_floor_2163_4108_z_20)
col_03_pisos_escadas.objects.link(ob_piso_cave_floor_2164_4108_z_20)
col_03_pisos_escadas.objects.link(ob_piso_cave_floor_2165_4108_z_20)
col_03_pisos_escadas.objects.link(ob_piso_grasses_2166_4108_z26)
col_03_pisos_escadas.objects.link(ob_piso_cave_floor_2166_4108_z_20)
col_03_pisos_escadas.objects.link(ob_piso_cave_floor_2167_4108_z_20)
col_03_pisos_escadas.objects.link(ob_piso_cave_floor_2163_4109_z_20)
col_03_pisos_escadas.objects.link(ob_piso_cave_floor_2164_4109_z_20)
col_03_pisos_escadas.objects.link(ob_piso_cave_floor_2165_4109_z_20)
col_03_pisos_escadas.objects.link(ob_piso_cave_floor_2166_4109_z_20)
col_03_pisos_escadas.objects.link(ob_piso_cave_floor_2167_4109_z_20)
col_04_moveis_decoracoes.objects.link(ob_moveis_decoracoes)
col_04_moveis_decoracoes.objects.link(ob_movel_vines_2162_4103_z13)
col_04_moveis_decoracoes.objects.link(ob_movel_leaves_2162_4103_z13)
col_04_moveis_decoracoes.objects.link(ob_movel_tree_2162_4103_z13)
col_04_moveis_decoracoes.objects.link(ob_movel_bulrushes_2167_4103_z13)
col_04_moveis_decoracoes.objects.link(ob_movel_vines_2161_4104_z13)
col_04_moveis_decoracoes.objects.link(ob_movel_leaves_2161_4104_z13)
col_04_moveis_decoracoes.objects.link(ob_movel_tree_2161_4104_z13)
col_04_moveis_decoracoes.objects.link(ob_movel_small_palm_2163_4104_z19)
col_04_moveis_decoracoes.objects.link(ob_movel_fern_2164_4104_z17)
col_04_moveis_decoracoes.objects.link(ob_movel_leaves_2160_4105_z13)
col_04_moveis_decoracoes.objects.link(ob_movel_fern_2160_4106_z24)
col_04_moveis_decoracoes.objects.link(ob_movel_small_palm_2161_4106_z23)
col_04_moveis_decoracoes.objects.link(ob_movel_small_palm_2163_4106_z25)
col_04_moveis_decoracoes.objects.link(ob_movel_fern_2166_4107_z24)
col_04_moveis_decoracoes.objects.link(ob_movel_ponytail_palm_2163_4108_z29)
col_04_moveis_decoracoes.objects.link(ob_movel_stalagmites_2163_4108_z_20)
col_04_moveis_decoracoes.objects.link(ob_movel_fern_2167_4108_z27)
col_04_moveis_decoracoes.objects.link(ob_movel_mushrooms_2167_4109_z24)

# ---- scene / render settings (as saved in the file)
scene.frame_start = 1; scene.frame_end = 250; scene.frame_set(1)
scene.render.engine = 'BLENDER_EEVEE_NEXT'
scene.render.bake_bias = 0.0
scene.render.bake_samples = 0
scene.cycles.sampling_pattern = 'TABULATED_SOBOL'
scene.eevee.use_volume_custom_range = False
bpy.context.view_layer.update()

# ---- added for rendering (the .blend has no active camera and no usable light): camera, sun + grey world if the file has none
cam_auto = bpy.data.cameras.new('AutoCamera')
cam_auto.lens = 50.0
cam_auto.sensor_width = 36.0
cam_auto.clip_end = 1000.0
ob_auto_camera = bpy.data.objects.new('AutoCamera', cam_auto)
scene.collection.objects.link(ob_auto_camera)
ob_auto_camera.location = (11.509, -13.8108, 12.3372)
ob_auto_camera.rotation_euler = (1.09748, -7.21219e-08, 0.694738)
scene.camera = ob_auto_camera
light_auto_sun = bpy.data.lights.new('AutoSun', 'SUN')
light_auto_sun.energy = 3.0
light_auto_sun.angle = 0.0523599
ob_auto_sun = bpy.data.objects.new('AutoSun', light_auto_sun)
scene.collection.objects.link(ob_auto_sun)
ob_auto_sun.rotation_euler = (0.872665, 0.174533, 0.523599)
if scene.world is None:
    world_auto = bpy.data.worlds.new('AutoWorld')
    world_auto.color = (0.3, 0.3, 0.3)
    scene.world = world_auto
bpy.context.view_layer.update()
